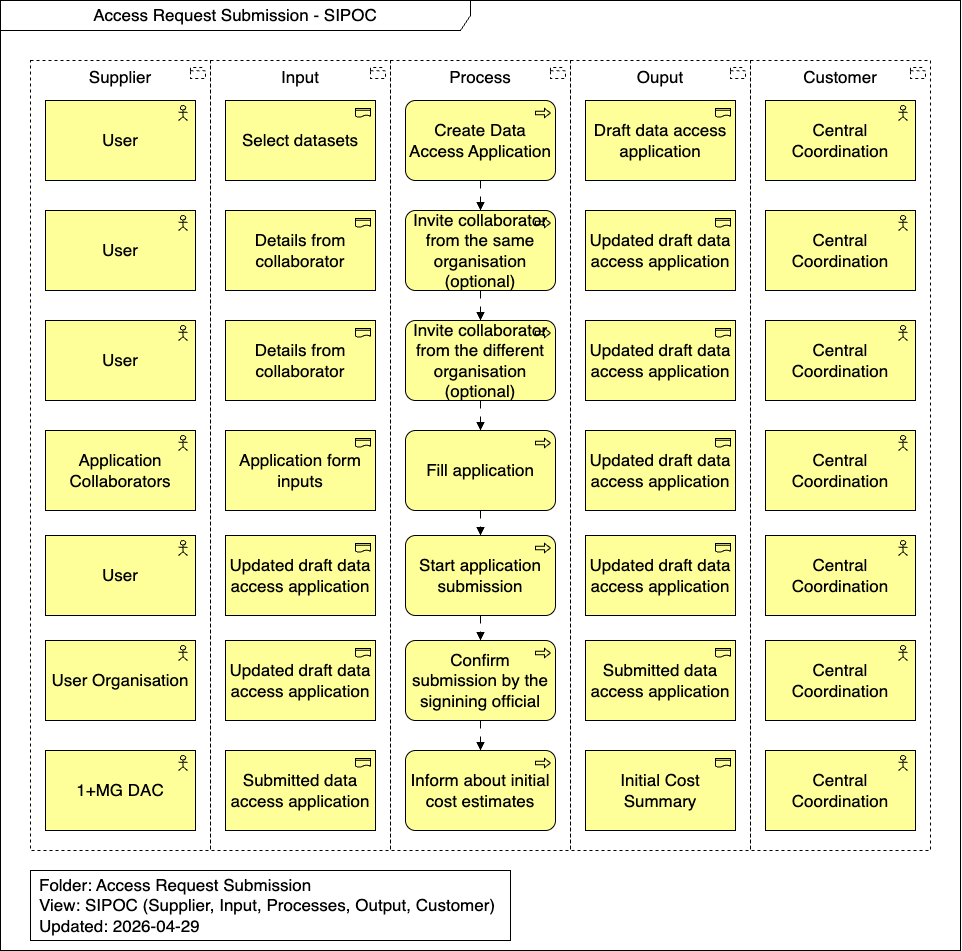

The diagram above was exported from draw.io. Its source (the exported page's mxGraphModel, read from the mxfile embedded in the PNG):
<mxGraphModel dx="1795" dy="1877" grid="1" gridSize="10" guides="1" tooltips="1" connect="1" arrows="1" fold="1" page="1" pageScale="1" pageWidth="827" pageHeight="1169" math="0" shadow="0">
  <root>
    <mxCell id="0" />
    <mxCell id="1" parent="0" />
    <mxCell id="110" value="Access Request Submission - SIPOC" style="shape=umlFrame;whiteSpace=wrap;html=1;pointerEvents=0;recursiveResize=0;container=1;collapsible=0;width=470;fontSize=17;height=30;swimlaneFillColor=#FFFFFF;" parent="1" vertex="1">
      <mxGeometry x="-810" y="-1150" width="960" height="950" as="geometry" />
    </mxCell>
    <mxCell id="111" style="edgeStyle=orthogonalEdgeStyle;html=1;jumpStyle=gap;endArrow=block;endFill=1;dashed=1;dashPattern=8 8;" parent="110" edge="1">
      <mxGeometry relative="1" as="geometry">
        <mxPoint x="225" y="127.5" as="targetPoint" />
      </mxGeometry>
    </mxCell>
    <mxCell id="112" style="edgeStyle=orthogonalEdgeStyle;html=1;jumpStyle=gap;endArrow=block;endFill=1;dashed=1;dashPattern=8 8;" parent="110" edge="1">
      <mxGeometry relative="1" as="geometry">
        <Array as="points">
          <mxPoint x="960" y="250" />
          <mxPoint x="960" y="250" />
        </Array>
        <mxPoint x="930" y="250.09090909090878" as="sourcePoint" />
      </mxGeometry>
    </mxCell>
    <mxCell id="113" value="Process" style="html=1;outlineConnect=0;whiteSpace=wrap;shape=mxgraph.archimate3.application;appType=grouping;archiType=square;dashed=1;fillColor=none;verticalAlign=top;fontSize=17;" parent="110" vertex="1">
      <mxGeometry x="390" y="60" width="180" height="790" as="geometry" />
    </mxCell>
    <mxCell id="114" value="Supplier" style="html=1;outlineConnect=0;whiteSpace=wrap;shape=mxgraph.archimate3.application;appType=grouping;archiType=square;dashed=1;fillColor=none;verticalAlign=top;fontSize=17;" parent="110" vertex="1">
      <mxGeometry x="30" y="60" width="180" height="790" as="geometry" />
    </mxCell>
    <mxCell id="115" value="Input" style="html=1;outlineConnect=0;whiteSpace=wrap;shape=mxgraph.archimate3.application;appType=grouping;archiType=square;dashed=1;fillColor=none;verticalAlign=top;fontSize=17;" parent="110" vertex="1">
      <mxGeometry x="210" y="60" width="180" height="790" as="geometry" />
    </mxCell>
    <mxCell id="116" value="Ouput" style="html=1;outlineConnect=0;whiteSpace=wrap;shape=mxgraph.archimate3.application;appType=grouping;archiType=square;dashed=1;fillColor=none;verticalAlign=top;fontSize=17;" parent="110" vertex="1">
      <mxGeometry x="570" y="60" width="180" height="790" as="geometry" />
    </mxCell>
    <mxCell id="117" value="Customer" style="html=1;outlineConnect=0;whiteSpace=wrap;shape=mxgraph.archimate3.application;appType=grouping;archiType=square;dashed=1;fillColor=none;verticalAlign=top;fontSize=17;" parent="110" vertex="1">
      <mxGeometry x="750" y="60" width="180" height="790" as="geometry" />
    </mxCell>
    <mxCell id="118" style="html=1;jumpStyle=line;endArrow=block;endFill=1;dashed=1;dashPattern=8 8;" parent="110" source="119" target="120" edge="1">
      <mxGeometry relative="1" as="geometry" />
    </mxCell>
    <mxCell id="119" value="Create Data Access Application" style="html=1;outlineConnect=0;whiteSpace=wrap;fillColor=#ffff99;shape=mxgraph.archimate3.application;appType=proc;archiType=rounded;fontSize=17;" parent="110" vertex="1">
      <mxGeometry x="405" y="100" width="150" height="80" as="geometry" />
    </mxCell>
    <mxCell id="120" value="Invite collaborator from the same organisation (optional)" style="html=1;outlineConnect=0;whiteSpace=wrap;fillColor=#ffff99;shape=mxgraph.archimate3.application;appType=proc;archiType=rounded;fontSize=17;" parent="110" vertex="1">
      <mxGeometry x="405" y="210" width="150" height="80" as="geometry" />
    </mxCell>
    <mxCell id="121" value="&lt;span style=&quot;color: rgb(0, 0, 0);&quot;&gt;Invite collaborator from the different organisation&lt;/span&gt;&lt;div&gt;&lt;span style=&quot;color: rgb(0, 0, 0);&quot;&gt;(optional)&lt;/span&gt;&lt;/div&gt;" style="html=1;outlineConnect=0;whiteSpace=wrap;fillColor=#ffff99;shape=mxgraph.archimate3.application;appType=proc;archiType=rounded;fontSize=17;" parent="110" vertex="1">
      <mxGeometry x="405" y="320" width="150" height="80" as="geometry" />
    </mxCell>
    <mxCell id="122" style="html=1;jumpStyle=line;endArrow=block;endFill=1;dashed=1;dashPattern=8 8;" parent="110" source="120" target="121" edge="1">
      <mxGeometry relative="1" as="geometry">
        <mxPoint x="245" y="1037.5" as="sourcePoint" />
        <mxPoint x="245" y="1087.5" as="targetPoint" />
      </mxGeometry>
    </mxCell>
    <mxCell id="126" style="html=1;jumpStyle=line;endArrow=block;endFill=1;dashed=1;dashPattern=8 8;edgeStyle=orthogonalEdgeStyle;" parent="110" source="121" target="127" edge="1">
      <mxGeometry relative="1" as="geometry">
        <mxPoint x="350" y="1145" as="sourcePoint" />
        <mxPoint x="480" y="430" as="targetPoint" />
        <Array as="points" />
      </mxGeometry>
    </mxCell>
    <mxCell id="127" value="Fill application" style="html=1;outlineConnect=0;whiteSpace=wrap;fillColor=#ffff99;shape=mxgraph.archimate3.application;appType=proc;archiType=rounded;fontSize=17;" parent="110" vertex="1">
      <mxGeometry x="405" y="430" width="150" height="80" as="geometry" />
    </mxCell>
    <mxCell id="128" value="Start application submission" style="html=1;outlineConnect=0;whiteSpace=wrap;fillColor=#ffff99;shape=mxgraph.archimate3.application;appType=proc;archiType=rounded;fontSize=17;" parent="110" vertex="1">
      <mxGeometry x="405" y="535" width="150" height="80" as="geometry" />
    </mxCell>
    <mxCell id="134" value="Confirm submission by the signining official" style="html=1;outlineConnect=0;whiteSpace=wrap;fillColor=#ffff99;shape=mxgraph.archimate3.application;appType=proc;archiType=rounded;fontSize=17;" parent="110" vertex="1">
      <mxGeometry x="405" y="640" width="150" height="80" as="geometry" />
    </mxCell>
    <mxCell id="161" value="" style="html=1;endArrow=open;elbow=vertical;endFill=0;dashed=1;dashPattern=1 4;jumpStyle=line;" parent="110" edge="1">
      <mxGeometry width="160" relative="1" as="geometry">
        <mxPoint x="735" y="140" as="sourcePoint" />
        <mxPoint x="595" y="150" as="targetPoint" />
      </mxGeometry>
    </mxCell>
    <mxCell id="169" value="" style="html=1;endArrow=open;elbow=vertical;endFill=0;dashed=1;dashPattern=1 4;jumpStyle=line;" parent="110" edge="1">
      <mxGeometry width="160" relative="1" as="geometry">
        <mxPoint x="735" y="358.9583333333337" as="sourcePoint" />
        <mxPoint x="595" y="370" as="targetPoint" />
      </mxGeometry>
    </mxCell>
    <mxCell id="178" value="Inform about initial cost estimates" style="html=1;outlineConnect=0;whiteSpace=wrap;fillColor=#ffff99;shape=mxgraph.archimate3.application;appType=proc;archiType=rounded;fontSize=17;" parent="110" vertex="1">
      <mxGeometry x="405" y="750" width="150" height="80" as="geometry" />
    </mxCell>
    <mxCell id="179" style="html=1;jumpStyle=line;endArrow=block;endFill=1;dashed=1;dashPattern=8 8;" parent="110" source="134" target="178" edge="1">
      <mxGeometry relative="1" as="geometry">
        <mxPoint x="490" y="420" as="sourcePoint" />
        <mxPoint x="490" y="450" as="targetPoint" />
      </mxGeometry>
    </mxCell>
    <mxCell id="188" value="&lt;font style=&quot;font-size: 17px; background-color: light-dark(#ffffff, var(--ge-dark-color, #121212)); color: rgb(0, 0, 0);&quot;&gt;Folder: Access Request Submission&lt;/font&gt;&lt;div&gt;&lt;font style=&quot;font-size: 17px; background-color: light-dark(#ffffff, var(--ge-dark-color, #121212)); color: rgb(0, 0, 0);&quot;&gt;View: SIPOC (Supplier, Input, Processes, Output, Customer)&lt;/font&gt;&lt;/div&gt;&lt;div&gt;&lt;font style=&quot;font-size: 17px; background-color: light-dark(#ffffff, var(--ge-dark-color, #121212)); color: rgb(0, 0, 0);&quot;&gt;Updated: 2026-04-29&lt;/font&gt;&lt;/div&gt;" style="rounded=0;whiteSpace=wrap;html=1;align=left;spacing=9;" parent="110" vertex="1">
      <mxGeometry x="30" y="870" width="480" height="70" as="geometry" />
    </mxCell>
    <mxCell id="193" value="&lt;span style=&quot;color: rgb(0, 0, 0);&quot;&gt;Updated draft data access application&lt;/span&gt;" style="html=1;outlineConnect=0;whiteSpace=wrap;fillColor=#ffff99;shape=mxgraph.archimate3.application;appType=representation;archiType=square;fontSize=17;" parent="110" vertex="1">
      <mxGeometry x="585" y="210" width="150" height="80" as="geometry" />
    </mxCell>
    <mxCell id="197" value="Draft data access application" style="html=1;outlineConnect=0;whiteSpace=wrap;fillColor=#ffff99;shape=mxgraph.archimate3.application;appType=representation;archiType=square;fontSize=17;" parent="110" vertex="1">
      <mxGeometry x="585" y="100" width="150" height="80" as="geometry" />
    </mxCell>
    <mxCell id="201" value="&lt;span style=&quot;color: rgb(0, 0, 0);&quot;&gt;Details from collaborator&lt;/span&gt;" style="html=1;outlineConnect=0;whiteSpace=wrap;fillColor=#ffff99;shape=mxgraph.archimate3.application;appType=representation;archiType=square;fontSize=17;" parent="110" vertex="1">
      <mxGeometry x="225" y="320" width="150" height="80" as="geometry" />
    </mxCell>
    <mxCell id="202" value="&lt;span style=&quot;color: rgb(0, 0, 0);&quot;&gt;Updated draft data access application&lt;/span&gt;" style="html=1;outlineConnect=0;whiteSpace=wrap;fillColor=#ffff99;shape=mxgraph.archimate3.application;appType=representation;archiType=square;fontSize=17;" parent="110" vertex="1">
      <mxGeometry x="585" y="320" width="150" height="80" as="geometry" />
    </mxCell>
    <mxCell id="206" value="&lt;span style=&quot;color: rgb(0, 0, 0);&quot;&gt;Updated draft data access application&lt;/span&gt;" style="html=1;outlineConnect=0;whiteSpace=wrap;fillColor=#ffff99;shape=mxgraph.archimate3.application;appType=representation;archiType=square;fontSize=17;" parent="110" vertex="1">
      <mxGeometry x="585" y="430" width="150" height="80" as="geometry" />
    </mxCell>
    <mxCell id="210" value="&lt;span style=&quot;color: rgb(0, 0, 0);&quot;&gt;Updated draft data access application&lt;/span&gt;" style="html=1;outlineConnect=0;whiteSpace=wrap;fillColor=#ffff99;shape=mxgraph.archimate3.application;appType=representation;archiType=square;fontSize=17;" parent="110" vertex="1">
      <mxGeometry x="225" y="535" width="150" height="80" as="geometry" />
    </mxCell>
    <mxCell id="211" value="&lt;span style=&quot;color: rgb(0, 0, 0);&quot;&gt;Submitted data access application&lt;/span&gt;" style="html=1;outlineConnect=0;whiteSpace=wrap;fillColor=#ffff99;shape=mxgraph.archimate3.application;appType=representation;archiType=square;fontSize=17;" parent="110" vertex="1">
      <mxGeometry x="225" y="750" width="150" height="80" as="geometry" />
    </mxCell>
    <mxCell id="213" value="&lt;span style=&quot;color: rgb(0, 0, 0);&quot;&gt;Updated draft data access application&lt;/span&gt;" style="html=1;outlineConnect=0;whiteSpace=wrap;fillColor=#ffff99;shape=mxgraph.archimate3.application;appType=representation;archiType=square;fontSize=17;" parent="110" vertex="1">
      <mxGeometry x="225" y="640" width="150" height="80" as="geometry" />
    </mxCell>
    <mxCell id="214" value="&lt;span style=&quot;color: rgb(0, 0, 0);&quot;&gt;Submitted data access application&lt;/span&gt;" style="html=1;outlineConnect=0;whiteSpace=wrap;fillColor=#ffff99;shape=mxgraph.archimate3.application;appType=representation;archiType=square;fontSize=17;" parent="110" vertex="1">
      <mxGeometry x="585" y="640" width="150" height="80" as="geometry" />
    </mxCell>
    <mxCell id="215" value="&lt;span style=&quot;color: rgb(0, 0, 0);&quot;&gt;Initial Cost Summary&lt;/span&gt;" style="html=1;outlineConnect=0;whiteSpace=wrap;fillColor=#ffff99;shape=mxgraph.archimate3.application;appType=representation;archiType=square;fontSize=17;" parent="110" vertex="1">
      <mxGeometry x="585" y="750" width="150" height="80" as="geometry" />
    </mxCell>
    <mxCell id="216" value="&lt;span style=&quot;color: rgb(0, 0, 0);&quot;&gt;Updated draft data access application&lt;/span&gt;" style="html=1;outlineConnect=0;whiteSpace=wrap;fillColor=#ffff99;shape=mxgraph.archimate3.application;appType=representation;archiType=square;fontSize=17;" parent="110" vertex="1">
      <mxGeometry x="585" y="535" width="150" height="80" as="geometry" />
    </mxCell>
    <mxCell id="237" value="Details from collaborator" style="html=1;outlineConnect=0;whiteSpace=wrap;fillColor=#ffff99;shape=mxgraph.archimate3.application;appType=representation;archiType=square;fontSize=17;" parent="110" vertex="1">
      <mxGeometry x="225" y="210" width="150" height="80" as="geometry" />
    </mxCell>
    <mxCell id="242" value="Application form inputs" style="html=1;outlineConnect=0;whiteSpace=wrap;fillColor=#ffff99;shape=mxgraph.archimate3.application;appType=representation;archiType=square;fontSize=17;" parent="110" vertex="1">
      <mxGeometry x="225" y="430" width="150" height="80" as="geometry" />
    </mxCell>
    <mxCell id="277" value="Select datasets" style="html=1;outlineConnect=0;whiteSpace=wrap;fillColor=#ffff99;shape=mxgraph.archimate3.application;appType=representation;archiType=square;fontSize=17;" parent="110" vertex="1">
      <mxGeometry x="225" y="100" width="150" height="80" as="geometry" />
    </mxCell>
    <mxCell id="278" value="Central Coordination" style="html=1;outlineConnect=0;whiteSpace=wrap;fillColor=#ffff99;shape=mxgraph.archimate3.application;appType=actor;archiType=square;fontSize=17;fontColor=#000000;" parent="110" vertex="1">
      <mxGeometry x="765" y="100" width="150" height="80" as="geometry" />
    </mxCell>
    <mxCell id="279" value="&lt;span style=&quot;color: rgb(0, 0, 0);&quot;&gt;Central Coordination&lt;/span&gt;" style="html=1;outlineConnect=0;whiteSpace=wrap;fillColor=#ffff99;shape=mxgraph.archimate3.application;appType=actor;archiType=square;fontSize=17;fontColor=#000000;" parent="110" vertex="1">
      <mxGeometry x="765" y="210" width="150" height="80" as="geometry" />
    </mxCell>
    <mxCell id="280" value="&lt;span style=&quot;color: rgb(0, 0, 0);&quot;&gt;Central Coordination&lt;/span&gt;" style="html=1;outlineConnect=0;whiteSpace=wrap;fillColor=#ffff99;shape=mxgraph.archimate3.application;appType=actor;archiType=square;fontSize=17;fontColor=#000000;" parent="110" vertex="1">
      <mxGeometry x="765" y="320" width="150" height="80" as="geometry" />
    </mxCell>
    <mxCell id="281" value="&lt;span style=&quot;color: rgb(0, 0, 0);&quot;&gt;Central Coordination&lt;/span&gt;" style="html=1;outlineConnect=0;whiteSpace=wrap;fillColor=#ffff99;shape=mxgraph.archimate3.application;appType=actor;archiType=square;fontSize=17;fontColor=#000000;" parent="110" vertex="1">
      <mxGeometry x="765" y="430" width="150" height="80" as="geometry" />
    </mxCell>
    <mxCell id="282" value="&lt;span style=&quot;color: rgb(0, 0, 0);&quot;&gt;Central Coordination&lt;/span&gt;" style="html=1;outlineConnect=0;whiteSpace=wrap;fillColor=#ffff99;shape=mxgraph.archimate3.application;appType=actor;archiType=square;fontSize=17;fontColor=#000000;" parent="110" vertex="1">
      <mxGeometry x="765" y="535" width="150" height="80" as="geometry" />
    </mxCell>
    <mxCell id="283" value="&lt;span style=&quot;color: rgb(0, 0, 0);&quot;&gt;Central Coordination&lt;/span&gt;" style="html=1;outlineConnect=0;whiteSpace=wrap;fillColor=#ffff99;shape=mxgraph.archimate3.application;appType=actor;archiType=square;fontSize=17;fontColor=#000000;" parent="110" vertex="1">
      <mxGeometry x="765" y="640" width="150" height="80" as="geometry" />
    </mxCell>
    <mxCell id="284" value="&lt;span style=&quot;color: rgb(0, 0, 0);&quot;&gt;Central Coordination&lt;/span&gt;" style="html=1;outlineConnect=0;whiteSpace=wrap;fillColor=#ffff99;shape=mxgraph.archimate3.application;appType=actor;archiType=square;fontSize=17;fontColor=#000000;" parent="110" vertex="1">
      <mxGeometry x="765" y="750" width="150" height="80" as="geometry" />
    </mxCell>
    <mxCell id="285" value="User" style="html=1;outlineConnect=0;whiteSpace=wrap;fillColor=#ffff99;shape=mxgraph.archimate3.application;appType=actor;archiType=square;fontSize=17;fontColor=#000000;" parent="110" vertex="1">
      <mxGeometry x="45" y="100" width="150" height="80" as="geometry" />
    </mxCell>
    <mxCell id="286" value="User" style="html=1;outlineConnect=0;whiteSpace=wrap;fillColor=#ffff99;shape=mxgraph.archimate3.application;appType=actor;archiType=square;fontSize=17;fontColor=#000000;" parent="110" vertex="1">
      <mxGeometry x="45" y="210" width="150" height="80" as="geometry" />
    </mxCell>
    <mxCell id="287" value="&lt;span style=&quot;color: rgb(0, 0, 0);&quot;&gt;User&lt;/span&gt;" style="html=1;outlineConnect=0;whiteSpace=wrap;fillColor=#ffff99;shape=mxgraph.archimate3.application;appType=actor;archiType=square;fontSize=17;fontColor=#000000;" parent="110" vertex="1">
      <mxGeometry x="45" y="320" width="150" height="80" as="geometry" />
    </mxCell>
    <mxCell id="288" value="Application Collaborators" style="html=1;outlineConnect=0;whiteSpace=wrap;fillColor=#ffff99;shape=mxgraph.archimate3.application;appType=actor;archiType=square;fontSize=17;fontColor=#000000;" parent="110" vertex="1">
      <mxGeometry x="45" y="430" width="150" height="80" as="geometry" />
    </mxCell>
    <mxCell id="289" value="User Organisation" style="html=1;outlineConnect=0;whiteSpace=wrap;fillColor=#ffff99;shape=mxgraph.archimate3.application;appType=actor;archiType=square;fontSize=17;fontColor=#000000;" parent="110" vertex="1">
      <mxGeometry x="45" y="640" width="150" height="80" as="geometry" />
    </mxCell>
    <mxCell id="290" value="&lt;span style=&quot;color: rgb(0, 0, 0);&quot;&gt;User&lt;/span&gt;" style="html=1;outlineConnect=0;whiteSpace=wrap;fillColor=#ffff99;shape=mxgraph.archimate3.application;appType=actor;archiType=square;fontSize=17;fontColor=#000000;" parent="110" vertex="1">
      <mxGeometry x="45" y="535" width="150" height="80" as="geometry" />
    </mxCell>
    <mxCell id="291" value="&lt;span style=&quot;color: rgb(0, 0, 0);&quot;&gt;1+MG DAC&lt;/span&gt;" style="html=1;outlineConnect=0;whiteSpace=wrap;fillColor=#ffff99;shape=mxgraph.archimate3.application;appType=actor;archiType=square;fontSize=17;fontColor=#000000;" parent="110" vertex="1">
      <mxGeometry x="45" y="750" width="150" height="80" as="geometry" />
    </mxCell>
    <mxCell id="292" style="html=1;jumpStyle=line;endArrow=block;endFill=1;dashed=1;dashPattern=8 8;" parent="110" source="127" target="128" edge="1">
      <mxGeometry relative="1" as="geometry">
        <mxPoint x="480" y="400" as="sourcePoint" />
        <mxPoint x="480" y="535" as="targetPoint" />
      </mxGeometry>
    </mxCell>
    <mxCell id="293" style="html=1;jumpStyle=line;endArrow=block;endFill=1;dashed=1;dashPattern=8 8;" parent="110" source="128" target="134" edge="1">
      <mxGeometry relative="1" as="geometry">
        <mxPoint x="490" y="520" as="sourcePoint" />
        <mxPoint x="490" y="545" as="targetPoint" />
      </mxGeometry>
    </mxCell>
  </root>
</mxGraphModel>